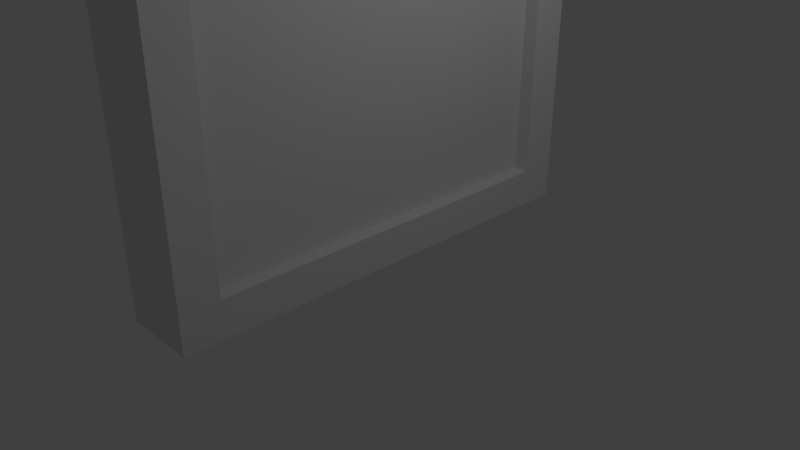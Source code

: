 # Source: SimpleWindow.blend  (saved by Blender 2.78.0; exported with 4.5.12 LTS)
import bpy
from mathutils import Matrix  # noqa: F401  (used for matrix-valued properties, if any)

bpy.ops.wm.read_factory_settings(use_empty=True)
scene = bpy.context.scene
scene.name = 'Scene'

# ---- collections
col_collection_1 = bpy.data.collections.new('Collection 1'); scene.collection.children.link(col_collection_1)

# ---- materials (node trees are filled in below, after node groups)
mat_material = bpy.data.materials.new('Material')
mat_material.alpha_threshold = 0.0
mat_material.use_transparent_shadow = False
mat_material.roughness = 0.5
mat_material.line_color = (0.0, 0.0, 0.0, 1.0)

# ---- material node trees

# ---- world
world_world = bpy.data.worlds.new('World'); scene.world = world_world
world_world.color = (0.05088, 0.05088, 0.05088)
world_world.use_sun_shadow = False
world_world.sun_shadow_jitter_overblur = 0.0
world_world.cycles.sampling_method = 'MANUAL'

# ---- cameras
cam_camera = bpy.data.cameras.new('Camera')
cam_camera.clip_end = 100.0
cam_camera.lens = 35.0
cam_camera.sensor_width = 32.0
cam_camera.sensor_height = 18.0
cam_camera.ortho_scale = 7.314
cam_camera.dof.focus_distance = 0.0
cam_camera.dof.aperture_fstop = 128.0

# ---- lights
light_lamp = bpy.data.lights.new('Lamp', 'POINT')
light_lamp.transmission_factor = 0.0
light_lamp.cutoff_distance = 30.0
light_lamp.energy = 100.0
light_lamp.shadow_buffer_clip_start = 1.001
light_lamp.shadow_soft_size = 0.1
light_lamp.shadow_maximum_resolution = 0.006
light_lamp.use_absolute_resolution = True

# ---- meshes
me_cube_001 = bpy.data.meshes.new('Cube.001')
me_cube_001.from_pydata([(-7.73, 8.337, -0.6032), (-7.73, 8.337, 1.397), (-7.73, 9.937, -0.6032), (-7.73, 9.937, 1.397), (-6.33, 8.637, 0.04676), (-6.33, 8.637, 0.7468), (-6.33, 9.637, 0.04676), (-6.33, 9.637, 0.7468), (-6.33, 9.937, 1.397), (-6.33, 9.937, -0.6032), (-6.33, 8.337, -0.6032), (-6.33, 8.337, 1.397), (-5.68, 9.637, 0.7468), (-5.68, 9.637, 0.04676), (-5.68, 8.637, 0.04676), (-5.68, 8.637, 0.7468), (-4.53, 9.637, 0.7468), (-4.53, 9.637, 0.04676), (-4.53, 8.637, 0.04676), (-4.53, 8.637, 0.7468), (-5.393, 8.887, -0.9532), (-5.393, 9.387, -0.9532), (-4.818, 8.887, -0.9532), (-4.818, 9.387, -0.9532), (-5.68, 9.637, 0.7468), (-5.68, 9.637, 0.04676), (-5.68, 8.637, 0.04676), (-5.68, 8.637, 0.7468)], [], [(0, 1, 3, 2), (2, 3, 8, 9), (7, 5, 15, 12), (10, 11, 1, 0), (2, 9, 10, 0), (8, 3, 1, 11), (7, 6, 9, 8), (6, 4, 10, 9), (5, 7, 8, 11), (4, 5, 11, 10), (15, 14, 18, 19), (6, 7, 12, 13), (5, 4, 14, 15), (4, 6, 13, 14), (17, 16, 19, 18), (13, 17, 23, 21), (12, 15, 19, 16), (13, 12, 16, 17), (20, 21, 23, 22), (14, 13, 21, 20), (18, 14, 20, 22), (17, 18, 22, 23), (15, 14, 26, 27), (13, 14, 26, 25), (15, 12, 24, 27), (12, 13, 25, 24)])
me_cube_001.use_remesh_preserve_volume = False
me_cube_001.use_remesh_preserve_attributes = False
me_cube_001.use_mirror_vertex_groups = False
me_cube_001.update()
me_cube = bpy.data.meshes.new('Cube')
me_cube.from_pydata([(0.5, 2.5, 0.5757), (0.5, -2.5, 0.5757), (-0.5, -2.5, 0.5757), (-0.5, 2.5, 0.5757), (0.5, 2.5, 11.58), (0.5, -2.5, 11.58), (-0.5, -2.5, 11.58), (-0.5, 2.5, 11.58), (0.5, 3.0, 0.07569), (0.5, -3.0, 0.07569), (0.5, 3.0, 12.08), (0.5, -3.0, 12.08), (0.5, 2.5, 0.5757), (0.5, -2.5, 0.5757), (0.5, 2.5, 11.58), (0.5, -2.5, 11.58), (0.5, 2.5, 0.5757), (0.5, -2.5, 0.5757), (0.5, 2.5, 11.58), (0.5, -2.5, 11.58), (0.3, 2.5, 0.5757), (0.3, -2.5, 0.5757), (0.3, 2.5, 11.58), (0.3, -2.5, 11.58), (-0.5, -3.0, 0.07569), (-0.5, 3.0, 0.07569), (-0.5, -3.0, 12.08), (-0.5, 3.0, 12.08), (-0.5, -2.5, 0.5757), (-0.5, 2.5, 0.5757), (-0.5, -2.5, 11.58), (-0.5, 2.5, 11.58), (-0.3, -2.5, 0.5757), (-0.3, 2.5, 0.5757), (-0.3, -2.5, 11.58), (-0.3, 2.5, 11.58)], [], [(8, 9, 24, 25), (10, 27, 26, 11), (5, 1, 13, 15), (9, 11, 26, 24), (6, 7, 31, 30), (10, 8, 25, 27), (0, 1, 9, 8), (4, 0, 8, 10), (1, 5, 11, 9), (5, 4, 10, 11), (14, 15, 19, 18), (1, 0, 12, 13), (4, 5, 15, 14), (0, 4, 14, 12), (19, 17, 21, 23), (12, 14, 18, 16), (15, 13, 17, 19), (13, 12, 16, 17), (20, 22, 23, 21), (17, 16, 20, 21), (18, 19, 23, 22), (16, 18, 22, 20), (2, 3, 25, 24), (6, 2, 24, 26), (3, 7, 27, 25), (7, 6, 26, 27), (31, 29, 33, 35), (2, 6, 30, 28), (7, 3, 29, 31), (3, 2, 28, 29), (32, 34, 35, 33), (29, 28, 32, 33), (30, 31, 35, 34), (28, 30, 34, 32)])
me_cube.materials.append(mat_material)
me_cube.use_remesh_preserve_volume = False
me_cube.use_remesh_preserve_attributes = False
me_cube.use_mirror_vertex_groups = False
me_cube.update()

# ---- objects
ob_window_handle = bpy.data.objects.new('Window Handle', me_cube_001)
ob_windows_frame = bpy.data.objects.new('Windows Frame', me_cube)
ob_lamp = bpy.data.objects.new('Lamp', light_lamp)
ob_camera = bpy.data.objects.new('Camera', cam_camera)

# ---- transforms, parenting, visibility, modifiers, constraints
ob_window_handle.location = (2.046, 0.0, 5.29)
ob_window_handle.scale = (0.2, 0.3, 0.8)
ob_window_handle.lineart.crease_threshold = 0.0
ob_windows_frame.location = (0.0, 0.0, 0.0)
ob_windows_frame.lock_rotations_4d = False
ob_windows_frame.empty_display_type = 'ARROWS'
ob_windows_frame.lineart.crease_threshold = 0.0
ob_lamp.location = (4.076, 1.005, 5.904)
ob_lamp.rotation_euler = (0.6503, 0.05522, 1.866)
ob_lamp.lock_rotations_4d = False
ob_lamp.empty_display_type = 'ARROWS'
ob_lamp.color = (0.0, 0.0, 0.0, 0.0)
ob_lamp.lineart.crease_threshold = 0.0
ob_camera.location = (7.481, -6.508, 5.344)
ob_camera.rotation_euler = (1.109, 0.0, 0.8149)
ob_camera.lock_rotations_4d = False
ob_camera.empty_display_type = 'ARROWS'
ob_camera.color = (0.0, 0.0, 0.0, 0.0)
ob_camera.display_type = 'WIRE'
ob_camera.lineart.crease_threshold = 0.0

# ---- collection membership
col_collection_1.objects.link(ob_window_handle)
col_collection_1.objects.link(ob_windows_frame)
col_collection_1.objects.link(ob_lamp)
col_collection_1.objects.link(ob_camera)

# ---- scene / render settings (as saved in the file)
scene.camera = ob_camera
scene.frame_start = 1; scene.frame_end = 250; scene.frame_set(1)
scene.render.engine = 'BLENDER_EEVEE_NEXT'
scene.render.resolution_percentage = 50
scene.render.dither_intensity = 0.0
scene.cycles.use_denoising = False
scene.cycles.samples = 128
scene.cycles.sampling_pattern = 'TABULATED_SOBOL'
scene.cycles.light_sampling_threshold = 0.0
scene.cycles.use_adaptive_sampling = False
scene.cycles.use_light_tree = False
scene.cycles.blur_glossy = 0.0
scene.cycles.sample_clamp_indirect = 0.0
scene.view_settings.view_transform = 'Standard'
bpy.context.view_layer.update()
